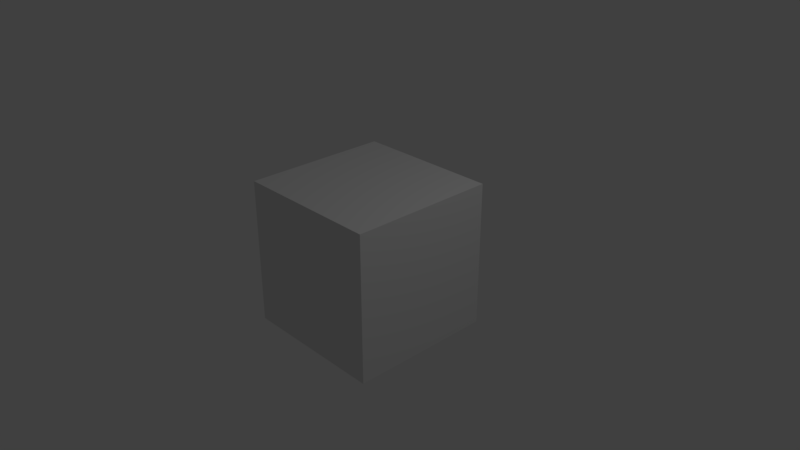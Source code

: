# Source: cube.blend  (saved by Blender 2.78.0; exported with 4.5.12 LTS)
import bpy
from mathutils import Matrix  # noqa: F401  (used for matrix-valued properties, if any)

bpy.ops.wm.read_factory_settings(use_empty=True)
scene = bpy.context.scene
scene.name = 'Scene'

# ---- collections
col_collection_1 = bpy.data.collections.new('Collection 1'); scene.collection.children.link(col_collection_1)

# ---- world
world_world = bpy.data.worlds.new('World'); scene.world = world_world
world_world.color = (0.05088, 0.05088, 0.05088)
world_world.use_sun_shadow = False
world_world.sun_shadow_jitter_overblur = 0.0
world_world.cycles.sampling_method = 'MANUAL'

# ---- cameras
cam_camera = bpy.data.cameras.new('Camera')
cam_camera.clip_end = 100.0
cam_camera.lens = 35.0
cam_camera.sensor_width = 32.0
cam_camera.sensor_height = 18.0
cam_camera.ortho_scale = 7.314
cam_camera.dof.focus_distance = 0.0
cam_camera.dof.aperture_fstop = 128.0

# ---- lights
light_lamp = bpy.data.lights.new('Lamp', 'POINT')
light_lamp.transmission_factor = 0.0
light_lamp.cutoff_distance = 30.0
light_lamp.energy = 100.0
light_lamp.shadow_buffer_clip_start = 1.001
light_lamp.shadow_soft_size = 0.1
light_lamp.shadow_maximum_resolution = 0.006
light_lamp.use_absolute_resolution = True

# ---- meshes
me_cube = bpy.data.meshes.new('Cube')
me_cube.from_pydata([(1.0, 1.0, -1.0), (1.0, -1.0, -1.0), (-1.0, -1.0, -1.0), (-1.0, 1.0, -1.0), (1.0, 1.0, 1.0), (1.0, -1.0, 1.0), (-1.0, -1.0, 1.0), (-1.0, 1.0, 1.0)], [], [(0, 1, 2, 3), (4, 7, 6, 5), (0, 4, 5, 1), (1, 5, 6, 2), (2, 6, 7, 3), (4, 0, 3, 7)])
me_cube.use_remesh_preserve_volume = False
me_cube.use_remesh_preserve_attributes = False
me_cube.use_mirror_vertex_groups = False
me_cube.update()

# ---- objects
ob_cube = bpy.data.objects.new('cube', me_cube)
ob_lamp = bpy.data.objects.new('Lamp', light_lamp)
ob_camera = bpy.data.objects.new('Camera', cam_camera)

# ---- transforms, parenting, visibility, modifiers, constraints
ob_cube.location = (0.0, 0.0, 0.0)
ob_cube.lock_rotations_4d = False
ob_cube.empty_display_type = 'ARROWS'
ob_cube.lineart.crease_threshold = 0.0
ob_lamp.location = (4.076, 1.005, 5.904)
ob_lamp.rotation_euler = (0.6503, 0.05522, 1.866)
ob_lamp.lock_rotations_4d = False
ob_lamp.empty_display_type = 'ARROWS'
ob_lamp.color = (0.0, 0.0, 0.0, 0.0)
ob_lamp.lineart.crease_threshold = 0.0
ob_camera.location = (7.481, -6.508, 5.344)
ob_camera.rotation_euler = (1.109, 0.0, 0.8149)
ob_camera.lock_rotations_4d = False
ob_camera.empty_display_type = 'ARROWS'
ob_camera.color = (0.0, 0.0, 0.0, 0.0)
ob_camera.display_type = 'WIRE'
ob_camera.lineart.crease_threshold = 0.0

# ---- collection membership
col_collection_1.objects.link(ob_cube)
col_collection_1.objects.link(ob_lamp)
col_collection_1.objects.link(ob_camera)

# ---- scene / render settings (as saved in the file)
scene.camera = ob_camera
scene.frame_start = 1; scene.frame_end = 250; scene.frame_set(1)
scene.render.engine = 'BLENDER_EEVEE_NEXT'
scene.render.resolution_percentage = 50
scene.render.dither_intensity = 0.0
scene.cycles.use_denoising = False
scene.cycles.samples = 128
scene.cycles.sampling_pattern = 'TABULATED_SOBOL'
scene.cycles.light_sampling_threshold = 0.0
scene.cycles.use_adaptive_sampling = False
scene.cycles.use_light_tree = False
scene.cycles.blur_glossy = 0.0
scene.cycles.sample_clamp_indirect = 0.0
scene.view_settings.view_transform = 'Standard'
bpy.context.view_layer.update()
